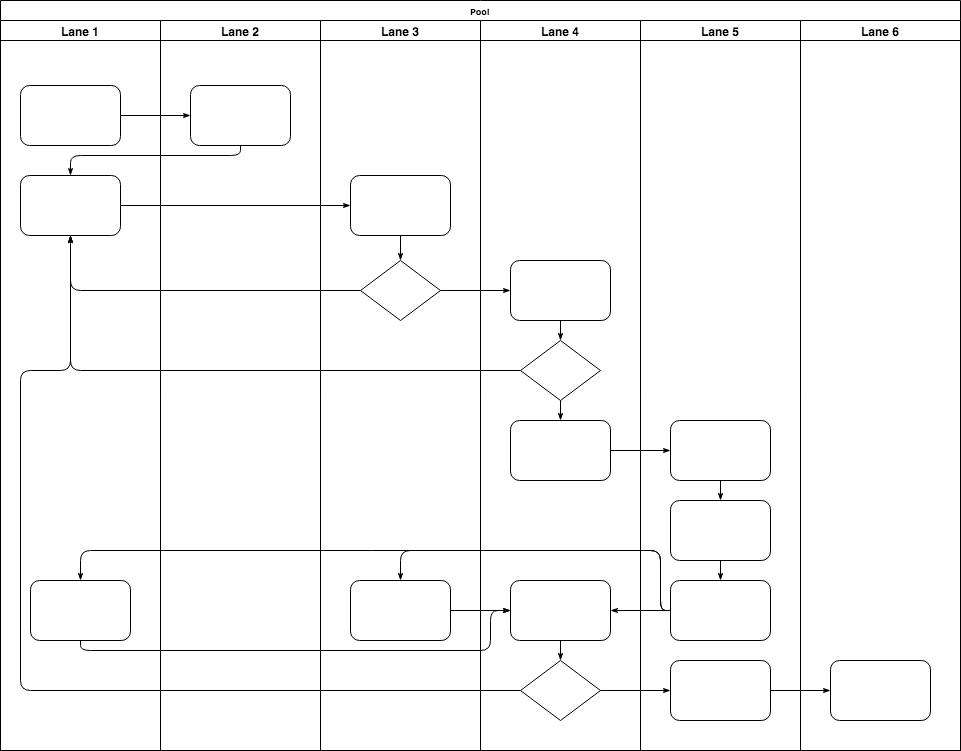

The diagram above was exported from draw.io. Its source (the exported page's mxGraphModel, read from the mxfile embedded in the PNG):
<mxGraphModel dx="1434" dy="499" grid="1" gridSize="10" guides="1" tooltips="1" connect="1" arrows="1" fold="1" page="1" pageScale="1" pageWidth="1100" pageHeight="850" background="#ffffff" math="0" shadow="0">
  <root>
    <mxCell id="0" />
    <mxCell id="1" parent="0" />
    <mxCell id="77e6c97f196da883-1" value="Pool" style="swimlane;html=1;childLayout=stackLayout;startSize=20;rounded=0;shadow=0;labelBackgroundColor=none;strokeColor=#000000;strokeWidth=1;fillColor=#ffffff;fontFamily=Verdana;fontSize=8;fontColor=#000000;align=center;" parent="1" vertex="1">
      <mxGeometry x="70" y="40" width="960" height="750" as="geometry" />
    </mxCell>
    <mxCell id="77e6c97f196da883-2" value="Lane 1" style="swimlane;html=1;startSize=20;" parent="77e6c97f196da883-1" vertex="1">
      <mxGeometry y="20" width="160" height="730" as="geometry" />
    </mxCell>
    <mxCell id="77e6c97f196da883-8" value="" style="rounded=1;whiteSpace=wrap;html=1;shadow=0;labelBackgroundColor=none;strokeColor=#000000;strokeWidth=1;fillColor=#ffffff;fontFamily=Verdana;fontSize=8;fontColor=#000000;align=center;" parent="77e6c97f196da883-2" vertex="1">
      <mxGeometry x="20" y="65" width="100" height="60" as="geometry" />
    </mxCell>
    <mxCell id="77e6c97f196da883-9" value="" style="rounded=1;whiteSpace=wrap;html=1;shadow=0;labelBackgroundColor=none;strokeColor=#000000;strokeWidth=1;fillColor=#ffffff;fontFamily=Verdana;fontSize=8;fontColor=#000000;align=center;" parent="77e6c97f196da883-2" vertex="1">
      <mxGeometry x="20" y="155" width="100" height="60" as="geometry" />
    </mxCell>
    <mxCell id="77e6c97f196da883-10" value="" style="rounded=1;whiteSpace=wrap;html=1;shadow=0;labelBackgroundColor=none;strokeColor=#000000;strokeWidth=1;fillColor=#ffffff;fontFamily=Verdana;fontSize=8;fontColor=#000000;align=center;" parent="77e6c97f196da883-2" vertex="1">
      <mxGeometry x="30" y="560" width="100" height="60" as="geometry" />
    </mxCell>
    <mxCell id="77e6c97f196da883-26" style="edgeStyle=orthogonalEdgeStyle;rounded=1;html=1;labelBackgroundColor=none;startArrow=none;startFill=0;startSize=5;endArrow=classicThin;endFill=1;endSize=5;jettySize=auto;orthogonalLoop=1;strokeColor=#000000;strokeWidth=1;fontFamily=Verdana;fontSize=8;fontColor=#000000;" parent="77e6c97f196da883-1" source="77e6c97f196da883-8" target="77e6c97f196da883-11" edge="1">
      <mxGeometry relative="1" as="geometry" />
    </mxCell>
    <mxCell id="77e6c97f196da883-27" style="edgeStyle=orthogonalEdgeStyle;rounded=1;html=1;labelBackgroundColor=none;startArrow=none;startFill=0;startSize=5;endArrow=classicThin;endFill=1;endSize=5;jettySize=auto;orthogonalLoop=1;strokeColor=#000000;strokeWidth=1;fontFamily=Verdana;fontSize=8;fontColor=#000000;" parent="77e6c97f196da883-1" source="77e6c97f196da883-11" target="77e6c97f196da883-9" edge="1">
      <mxGeometry relative="1" as="geometry">
        <Array as="points">
          <mxPoint x="240" y="155" />
          <mxPoint x="70" y="155" />
        </Array>
      </mxGeometry>
    </mxCell>
    <mxCell id="77e6c97f196da883-28" style="edgeStyle=orthogonalEdgeStyle;rounded=1;html=1;labelBackgroundColor=none;startArrow=none;startFill=0;startSize=5;endArrow=classicThin;endFill=1;endSize=5;jettySize=auto;orthogonalLoop=1;strokeColor=#000000;strokeWidth=1;fontFamily=Verdana;fontSize=8;fontColor=#000000;" parent="77e6c97f196da883-1" source="77e6c97f196da883-9" target="77e6c97f196da883-12" edge="1">
      <mxGeometry relative="1" as="geometry" />
    </mxCell>
    <mxCell id="77e6c97f196da883-30" style="edgeStyle=orthogonalEdgeStyle;rounded=1;html=1;labelBackgroundColor=none;startArrow=none;startFill=0;startSize=5;endArrow=classicThin;endFill=1;endSize=5;jettySize=auto;orthogonalLoop=1;strokeColor=#000000;strokeWidth=1;fontFamily=Verdana;fontSize=8;fontColor=#000000;" parent="77e6c97f196da883-1" source="77e6c97f196da883-13" target="77e6c97f196da883-9" edge="1">
      <mxGeometry relative="1" as="geometry" />
    </mxCell>
    <mxCell id="77e6c97f196da883-31" style="edgeStyle=orthogonalEdgeStyle;rounded=1;html=1;labelBackgroundColor=none;startArrow=none;startFill=0;startSize=5;endArrow=classicThin;endFill=1;endSize=5;jettySize=auto;orthogonalLoop=1;strokeColor=#000000;strokeWidth=1;fontFamily=Verdana;fontSize=8;fontColor=#000000;" parent="77e6c97f196da883-1" source="77e6c97f196da883-16" target="77e6c97f196da883-9" edge="1">
      <mxGeometry relative="1" as="geometry" />
    </mxCell>
    <mxCell id="77e6c97f196da883-32" style="edgeStyle=orthogonalEdgeStyle;rounded=1;html=1;labelBackgroundColor=none;startArrow=none;startFill=0;startSize=5;endArrow=classicThin;endFill=1;endSize=5;jettySize=auto;orthogonalLoop=1;strokeColor=#000000;strokeWidth=1;fontFamily=Verdana;fontSize=8;fontColor=#000000;" parent="77e6c97f196da883-1" source="77e6c97f196da883-20" target="77e6c97f196da883-9" edge="1">
      <mxGeometry relative="1" as="geometry">
        <Array as="points">
          <mxPoint x="20" y="690" />
          <mxPoint x="20" y="370" />
          <mxPoint x="70" y="370" />
        </Array>
      </mxGeometry>
    </mxCell>
    <mxCell id="77e6c97f196da883-33" style="edgeStyle=orthogonalEdgeStyle;rounded=1;html=1;labelBackgroundColor=none;startArrow=none;startFill=0;startSize=5;endArrow=classicThin;endFill=1;endSize=5;jettySize=auto;orthogonalLoop=1;strokeColor=#000000;strokeWidth=1;fontFamily=Verdana;fontSize=8;fontColor=#000000;" parent="77e6c97f196da883-1" source="77e6c97f196da883-13" target="77e6c97f196da883-15" edge="1">
      <mxGeometry relative="1" as="geometry" />
    </mxCell>
    <mxCell id="77e6c97f196da883-39" style="edgeStyle=orthogonalEdgeStyle;rounded=1;html=1;labelBackgroundColor=none;startArrow=none;startFill=0;startSize=5;endArrow=classicThin;endFill=1;endSize=5;jettySize=auto;orthogonalLoop=1;strokeColor=#000000;strokeWidth=1;fontFamily=Verdana;fontSize=8;fontColor=#000000;" parent="77e6c97f196da883-1" source="77e6c97f196da883-20" target="77e6c97f196da883-23" edge="1">
      <mxGeometry relative="1" as="geometry" />
    </mxCell>
    <mxCell id="77e6c97f196da883-40" style="edgeStyle=orthogonalEdgeStyle;rounded=1;html=1;labelBackgroundColor=none;startArrow=none;startFill=0;startSize=5;endArrow=classicThin;endFill=1;endSize=5;jettySize=auto;orthogonalLoop=1;strokeColor=#000000;strokeWidth=1;fontFamily=Verdana;fontSize=8;fontColor=#000000;" parent="77e6c97f196da883-1" source="77e6c97f196da883-23" target="77e6c97f196da883-24" edge="1">
      <mxGeometry relative="1" as="geometry" />
    </mxCell>
    <mxCell id="107ba76e4e335f99-1" style="edgeStyle=orthogonalEdgeStyle;rounded=1;html=1;labelBackgroundColor=none;startArrow=none;startFill=0;startSize=5;endArrow=classicThin;endFill=1;endSize=5;jettySize=auto;orthogonalLoop=1;strokeColor=#000000;strokeWidth=1;fontFamily=Verdana;fontSize=8;fontColor=#000000;" parent="77e6c97f196da883-1" source="77e6c97f196da883-17" target="77e6c97f196da883-18" edge="1">
      <mxGeometry relative="1" as="geometry" />
    </mxCell>
    <mxCell id="107ba76e4e335f99-2" style="edgeStyle=orthogonalEdgeStyle;rounded=1;html=1;labelBackgroundColor=none;startArrow=none;startFill=0;startSize=5;endArrow=classicThin;endFill=1;endSize=5;jettySize=auto;orthogonalLoop=1;strokeColor=#000000;strokeWidth=1;fontFamily=Verdana;fontSize=8;fontColor=#000000;" parent="77e6c97f196da883-1" source="77e6c97f196da883-22" target="77e6c97f196da883-14" edge="1">
      <mxGeometry relative="1" as="geometry">
        <Array as="points">
          <mxPoint x="660" y="610" />
          <mxPoint x="660" y="550" />
          <mxPoint x="400" y="550" />
        </Array>
      </mxGeometry>
    </mxCell>
    <mxCell id="107ba76e4e335f99-3" style="edgeStyle=orthogonalEdgeStyle;rounded=1;html=1;labelBackgroundColor=none;startArrow=none;startFill=0;startSize=5;endArrow=classicThin;endFill=1;endSize=5;jettySize=auto;orthogonalLoop=1;strokeColor=#000000;strokeWidth=1;fontFamily=Verdana;fontSize=8;fontColor=#000000;" parent="77e6c97f196da883-1" source="77e6c97f196da883-22" target="77e6c97f196da883-19" edge="1">
      <mxGeometry relative="1" as="geometry" />
    </mxCell>
    <mxCell id="107ba76e4e335f99-4" style="edgeStyle=orthogonalEdgeStyle;rounded=1;html=1;labelBackgroundColor=none;startArrow=none;startFill=0;startSize=5;endArrow=classicThin;endFill=1;endSize=5;jettySize=auto;orthogonalLoop=1;strokeColor=#000000;strokeWidth=1;fontFamily=Verdana;fontSize=8;fontColor=#000000;" parent="77e6c97f196da883-1" source="77e6c97f196da883-22" target="77e6c97f196da883-10" edge="1">
      <mxGeometry relative="1" as="geometry">
        <Array as="points">
          <mxPoint x="660" y="610" />
          <mxPoint x="660" y="550" />
          <mxPoint x="80" y="550" />
        </Array>
      </mxGeometry>
    </mxCell>
    <mxCell id="107ba76e4e335f99-5" style="edgeStyle=orthogonalEdgeStyle;rounded=1;html=1;labelBackgroundColor=none;startArrow=none;startFill=0;startSize=5;endArrow=classicThin;endFill=1;endSize=5;jettySize=auto;orthogonalLoop=1;strokeColor=#000000;strokeWidth=1;fontFamily=Verdana;fontSize=8;fontColor=#000000;" parent="77e6c97f196da883-1" source="77e6c97f196da883-10" target="77e6c97f196da883-19" edge="1">
      <mxGeometry relative="1" as="geometry">
        <Array as="points">
          <mxPoint x="80" y="650" />
          <mxPoint x="490" y="650" />
          <mxPoint x="490" y="610" />
        </Array>
      </mxGeometry>
    </mxCell>
    <mxCell id="107ba76e4e335f99-6" style="edgeStyle=orthogonalEdgeStyle;rounded=1;html=1;labelBackgroundColor=none;startArrow=none;startFill=0;startSize=5;endArrow=classicThin;endFill=1;endSize=5;jettySize=auto;orthogonalLoop=1;strokeColor=#000000;strokeWidth=1;fontFamily=Verdana;fontSize=8;fontColor=#000000;" parent="77e6c97f196da883-1" source="77e6c97f196da883-14" target="77e6c97f196da883-19" edge="1">
      <mxGeometry relative="1" as="geometry" />
    </mxCell>
    <mxCell id="77e6c97f196da883-3" value="Lane 2" style="swimlane;html=1;startSize=20;" parent="77e6c97f196da883-1" vertex="1">
      <mxGeometry x="160" y="20" width="160" height="730" as="geometry" />
    </mxCell>
    <mxCell id="77e6c97f196da883-11" value="" style="rounded=1;whiteSpace=wrap;html=1;shadow=0;labelBackgroundColor=none;strokeColor=#000000;strokeWidth=1;fillColor=#ffffff;fontFamily=Verdana;fontSize=8;fontColor=#000000;align=center;" parent="77e6c97f196da883-3" vertex="1">
      <mxGeometry x="30" y="65" width="100" height="60" as="geometry" />
    </mxCell>
    <mxCell id="77e6c97f196da883-4" value="Lane 3" style="swimlane;html=1;startSize=20;" parent="77e6c97f196da883-1" vertex="1">
      <mxGeometry x="320" y="20" width="160" height="730" as="geometry" />
    </mxCell>
    <mxCell id="77e6c97f196da883-12" value="" style="rounded=1;whiteSpace=wrap;html=1;shadow=0;labelBackgroundColor=none;strokeColor=#000000;strokeWidth=1;fillColor=#ffffff;fontFamily=Verdana;fontSize=8;fontColor=#000000;align=center;" parent="77e6c97f196da883-4" vertex="1">
      <mxGeometry x="30" y="155" width="100" height="60" as="geometry" />
    </mxCell>
    <mxCell id="77e6c97f196da883-13" value="" style="rhombus;whiteSpace=wrap;html=1;rounded=0;shadow=0;labelBackgroundColor=none;strokeColor=#000000;strokeWidth=1;fillColor=#ffffff;fontFamily=Verdana;fontSize=8;fontColor=#000000;align=center;" parent="77e6c97f196da883-4" vertex="1">
      <mxGeometry x="40" y="240" width="80" height="60" as="geometry" />
    </mxCell>
    <mxCell id="77e6c97f196da883-14" value="" style="rounded=1;whiteSpace=wrap;html=1;shadow=0;labelBackgroundColor=none;strokeColor=#000000;strokeWidth=1;fillColor=#ffffff;fontFamily=Verdana;fontSize=8;fontColor=#000000;align=center;" parent="77e6c97f196da883-4" vertex="1">
      <mxGeometry x="30" y="560" width="100" height="60" as="geometry" />
    </mxCell>
    <mxCell id="77e6c97f196da883-29" style="edgeStyle=orthogonalEdgeStyle;rounded=1;html=1;labelBackgroundColor=none;startArrow=none;startFill=0;startSize=5;endArrow=classicThin;endFill=1;endSize=5;jettySize=auto;orthogonalLoop=1;strokeColor=#000000;strokeWidth=1;fontFamily=Verdana;fontSize=8;fontColor=#000000;" parent="77e6c97f196da883-4" source="77e6c97f196da883-12" target="77e6c97f196da883-13" edge="1">
      <mxGeometry relative="1" as="geometry" />
    </mxCell>
    <mxCell id="77e6c97f196da883-5" value="Lane 4" style="swimlane;html=1;startSize=20;" parent="77e6c97f196da883-1" vertex="1">
      <mxGeometry x="480" y="20" width="160" height="730" as="geometry" />
    </mxCell>
    <mxCell id="77e6c97f196da883-15" value="" style="rounded=1;whiteSpace=wrap;html=1;shadow=0;labelBackgroundColor=none;strokeColor=#000000;strokeWidth=1;fillColor=#ffffff;fontFamily=Verdana;fontSize=8;fontColor=#000000;align=center;" parent="77e6c97f196da883-5" vertex="1">
      <mxGeometry x="30" y="240" width="100" height="60" as="geometry" />
    </mxCell>
    <mxCell id="77e6c97f196da883-16" value="" style="rhombus;whiteSpace=wrap;html=1;rounded=0;shadow=0;labelBackgroundColor=none;strokeColor=#000000;strokeWidth=1;fillColor=#ffffff;fontFamily=Verdana;fontSize=8;fontColor=#000000;align=center;" parent="77e6c97f196da883-5" vertex="1">
      <mxGeometry x="40" y="320" width="80" height="60" as="geometry" />
    </mxCell>
    <mxCell id="77e6c97f196da883-17" value="" style="rounded=1;whiteSpace=wrap;html=1;shadow=0;labelBackgroundColor=none;strokeColor=#000000;strokeWidth=1;fillColor=#ffffff;fontFamily=Verdana;fontSize=8;fontColor=#000000;align=center;" parent="77e6c97f196da883-5" vertex="1">
      <mxGeometry x="30" y="400" width="100" height="60" as="geometry" />
    </mxCell>
    <mxCell id="77e6c97f196da883-19" value="" style="rounded=1;whiteSpace=wrap;html=1;shadow=0;labelBackgroundColor=none;strokeColor=#000000;strokeWidth=1;fillColor=#ffffff;fontFamily=Verdana;fontSize=8;fontColor=#000000;align=center;" parent="77e6c97f196da883-5" vertex="1">
      <mxGeometry x="30" y="560" width="100" height="60" as="geometry" />
    </mxCell>
    <mxCell id="77e6c97f196da883-20" value="" style="rhombus;whiteSpace=wrap;html=1;rounded=0;shadow=0;labelBackgroundColor=none;strokeColor=#000000;strokeWidth=1;fillColor=#ffffff;fontFamily=Verdana;fontSize=8;fontColor=#000000;align=center;" parent="77e6c97f196da883-5" vertex="1">
      <mxGeometry x="40" y="640" width="80" height="60" as="geometry" />
    </mxCell>
    <mxCell id="77e6c97f196da883-34" style="edgeStyle=orthogonalEdgeStyle;rounded=1;html=1;labelBackgroundColor=none;startArrow=none;startFill=0;startSize=5;endArrow=classicThin;endFill=1;endSize=5;jettySize=auto;orthogonalLoop=1;strokeColor=#000000;strokeWidth=1;fontFamily=Verdana;fontSize=8;fontColor=#000000;" parent="77e6c97f196da883-5" source="77e6c97f196da883-15" target="77e6c97f196da883-16" edge="1">
      <mxGeometry relative="1" as="geometry" />
    </mxCell>
    <mxCell id="77e6c97f196da883-35" style="edgeStyle=orthogonalEdgeStyle;rounded=1;html=1;labelBackgroundColor=none;startArrow=none;startFill=0;startSize=5;endArrow=classicThin;endFill=1;endSize=5;jettySize=auto;orthogonalLoop=1;strokeColor=#000000;strokeWidth=1;fontFamily=Verdana;fontSize=8;fontColor=#000000;" parent="77e6c97f196da883-5" source="77e6c97f196da883-16" target="77e6c97f196da883-17" edge="1">
      <mxGeometry relative="1" as="geometry" />
    </mxCell>
    <mxCell id="77e6c97f196da883-36" style="edgeStyle=orthogonalEdgeStyle;rounded=1;html=1;labelBackgroundColor=none;startArrow=none;startFill=0;startSize=5;endArrow=classicThin;endFill=1;endSize=5;jettySize=auto;orthogonalLoop=1;strokeColor=#000000;strokeWidth=1;fontFamily=Verdana;fontSize=8;fontColor=#000000;" parent="77e6c97f196da883-5" source="77e6c97f196da883-19" target="77e6c97f196da883-20" edge="1">
      <mxGeometry relative="1" as="geometry" />
    </mxCell>
    <mxCell id="77e6c97f196da883-6" value="Lane 5" style="swimlane;html=1;startSize=20;" parent="77e6c97f196da883-1" vertex="1">
      <mxGeometry x="640" y="20" width="160" height="730" as="geometry" />
    </mxCell>
    <mxCell id="77e6c97f196da883-18" value="" style="rounded=1;whiteSpace=wrap;html=1;shadow=0;labelBackgroundColor=none;strokeColor=#000000;strokeWidth=1;fillColor=#ffffff;fontFamily=Verdana;fontSize=8;fontColor=#000000;align=center;" parent="77e6c97f196da883-6" vertex="1">
      <mxGeometry x="30" y="400" width="100" height="60" as="geometry" />
    </mxCell>
    <mxCell id="77e6c97f196da883-21" value="" style="rounded=1;whiteSpace=wrap;html=1;shadow=0;labelBackgroundColor=none;strokeColor=#000000;strokeWidth=1;fillColor=#ffffff;fontFamily=Verdana;fontSize=8;fontColor=#000000;align=center;" parent="77e6c97f196da883-6" vertex="1">
      <mxGeometry x="30" y="480" width="100" height="60" as="geometry" />
    </mxCell>
    <mxCell id="77e6c97f196da883-22" value="" style="rounded=1;whiteSpace=wrap;html=1;shadow=0;labelBackgroundColor=none;strokeColor=#000000;strokeWidth=1;fillColor=#ffffff;fontFamily=Verdana;fontSize=8;fontColor=#000000;align=center;" parent="77e6c97f196da883-6" vertex="1">
      <mxGeometry x="30" y="560" width="100" height="60" as="geometry" />
    </mxCell>
    <mxCell id="77e6c97f196da883-23" value="" style="rounded=1;whiteSpace=wrap;html=1;shadow=0;labelBackgroundColor=none;strokeColor=#000000;strokeWidth=1;fillColor=#ffffff;fontFamily=Verdana;fontSize=8;fontColor=#000000;align=center;" parent="77e6c97f196da883-6" vertex="1">
      <mxGeometry x="30" y="640" width="100" height="60" as="geometry" />
    </mxCell>
    <mxCell id="77e6c97f196da883-37" style="edgeStyle=orthogonalEdgeStyle;rounded=1;html=1;labelBackgroundColor=none;startArrow=none;startFill=0;startSize=5;endArrow=classicThin;endFill=1;endSize=5;jettySize=auto;orthogonalLoop=1;strokeColor=#000000;strokeWidth=1;fontFamily=Verdana;fontSize=8;fontColor=#000000;" parent="77e6c97f196da883-6" source="77e6c97f196da883-18" target="77e6c97f196da883-21" edge="1">
      <mxGeometry relative="1" as="geometry" />
    </mxCell>
    <mxCell id="77e6c97f196da883-38" style="edgeStyle=orthogonalEdgeStyle;rounded=1;html=1;labelBackgroundColor=none;startArrow=none;startFill=0;startSize=5;endArrow=classicThin;endFill=1;endSize=5;jettySize=auto;orthogonalLoop=1;strokeColor=#000000;strokeWidth=1;fontFamily=Verdana;fontSize=8;fontColor=#000000;" parent="77e6c97f196da883-6" source="77e6c97f196da883-21" target="77e6c97f196da883-22" edge="1">
      <mxGeometry relative="1" as="geometry" />
    </mxCell>
    <mxCell id="77e6c97f196da883-7" value="Lane 6" style="swimlane;html=1;startSize=20;" parent="77e6c97f196da883-1" vertex="1">
      <mxGeometry x="800" y="20" width="160" height="730" as="geometry" />
    </mxCell>
    <mxCell id="77e6c97f196da883-24" value="" style="rounded=1;whiteSpace=wrap;html=1;shadow=0;labelBackgroundColor=none;strokeColor=#000000;strokeWidth=1;fillColor=#ffffff;fontFamily=Verdana;fontSize=8;fontColor=#000000;align=center;" parent="77e6c97f196da883-7" vertex="1">
      <mxGeometry x="30" y="640" width="100" height="60" as="geometry" />
    </mxCell>
  </root>
</mxGraphModel>